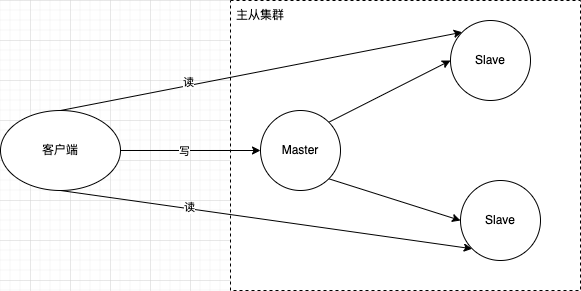

The diagram above was exported from draw.io. Its source (the exported page's mxGraphModel, read from the mxfile embedded in the PNG):
<mxGraphModel dx="946" dy="725" grid="1" gridSize="10" guides="1" tooltips="1" connect="1" arrows="1" fold="1" page="1" pageScale="1" pageWidth="827" pageHeight="1169" math="0" shadow="0">
  <root>
    <mxCell id="0" />
    <mxCell id="1" parent="0" />
    <mxCell id="VBmJXISi4pYt5y99m7GK-6" value="" style="rounded=0;whiteSpace=wrap;html=1;dashed=1;" vertex="1" parent="1">
      <mxGeometry x="280" y="120" width="350" height="290" as="geometry" />
    </mxCell>
    <mxCell id="VBmJXISi4pYt5y99m7GK-4" style="rounded=0;orthogonalLoop=1;jettySize=auto;html=1;exitX=1;exitY=0;exitDx=0;exitDy=0;entryX=0;entryY=0.5;entryDx=0;entryDy=0;" edge="1" parent="1" source="VBmJXISi4pYt5y99m7GK-1" target="VBmJXISi4pYt5y99m7GK-2">
      <mxGeometry relative="1" as="geometry" />
    </mxCell>
    <mxCell id="VBmJXISi4pYt5y99m7GK-5" style="edgeStyle=none;rounded=0;orthogonalLoop=1;jettySize=auto;html=1;exitX=1;exitY=1;exitDx=0;exitDy=0;entryX=0;entryY=0.5;entryDx=0;entryDy=0;" edge="1" parent="1" source="VBmJXISi4pYt5y99m7GK-1" target="VBmJXISi4pYt5y99m7GK-3">
      <mxGeometry relative="1" as="geometry" />
    </mxCell>
    <mxCell id="VBmJXISi4pYt5y99m7GK-1" value="Master" style="ellipse;whiteSpace=wrap;html=1;aspect=fixed;" vertex="1" parent="1">
      <mxGeometry x="310" y="230" width="80" height="80" as="geometry" />
    </mxCell>
    <mxCell id="VBmJXISi4pYt5y99m7GK-2" value="Slave" style="ellipse;whiteSpace=wrap;html=1;aspect=fixed;" vertex="1" parent="1">
      <mxGeometry x="500" y="140" width="80" height="80" as="geometry" />
    </mxCell>
    <mxCell id="VBmJXISi4pYt5y99m7GK-3" value="Slave" style="ellipse;whiteSpace=wrap;html=1;aspect=fixed;" vertex="1" parent="1">
      <mxGeometry x="510" y="300" width="80" height="80" as="geometry" />
    </mxCell>
    <mxCell id="VBmJXISi4pYt5y99m7GK-7" value="主从集群" style="text;html=1;strokeColor=none;fillColor=none;align=center;verticalAlign=middle;whiteSpace=wrap;rounded=0;" vertex="1" parent="1">
      <mxGeometry x="280" y="120" width="60" height="30" as="geometry" />
    </mxCell>
    <mxCell id="VBmJXISi4pYt5y99m7GK-10" style="edgeStyle=none;rounded=0;orthogonalLoop=1;jettySize=auto;html=1;exitX=1;exitY=0.5;exitDx=0;exitDy=0;entryX=0;entryY=0.5;entryDx=0;entryDy=0;" edge="1" parent="1" source="VBmJXISi4pYt5y99m7GK-9" target="VBmJXISi4pYt5y99m7GK-1">
      <mxGeometry relative="1" as="geometry" />
    </mxCell>
    <mxCell id="VBmJXISi4pYt5y99m7GK-14" value="写" style="edgeLabel;html=1;align=center;verticalAlign=middle;resizable=0;points=[];" vertex="1" connectable="0" parent="VBmJXISi4pYt5y99m7GK-10">
      <mxGeometry x="-0.1053" relative="1" as="geometry">
        <mxPoint as="offset" />
      </mxGeometry>
    </mxCell>
    <mxCell id="VBmJXISi4pYt5y99m7GK-11" style="edgeStyle=none;rounded=0;orthogonalLoop=1;jettySize=auto;html=1;exitX=0.5;exitY=0;exitDx=0;exitDy=0;entryX=0;entryY=0;entryDx=0;entryDy=0;" edge="1" parent="1" source="VBmJXISi4pYt5y99m7GK-9" target="VBmJXISi4pYt5y99m7GK-2">
      <mxGeometry relative="1" as="geometry" />
    </mxCell>
    <mxCell id="VBmJXISi4pYt5y99m7GK-13" value="读" style="edgeLabel;html=1;align=center;verticalAlign=middle;resizable=0;points=[];" vertex="1" connectable="0" parent="VBmJXISi4pYt5y99m7GK-11">
      <mxGeometry x="-0.3594" y="4" relative="1" as="geometry">
        <mxPoint as="offset" />
      </mxGeometry>
    </mxCell>
    <mxCell id="VBmJXISi4pYt5y99m7GK-12" style="edgeStyle=none;rounded=0;orthogonalLoop=1;jettySize=auto;html=1;exitX=0.5;exitY=1;exitDx=0;exitDy=0;entryX=0;entryY=1;entryDx=0;entryDy=0;" edge="1" parent="1" source="VBmJXISi4pYt5y99m7GK-9" target="VBmJXISi4pYt5y99m7GK-3">
      <mxGeometry relative="1" as="geometry" />
    </mxCell>
    <mxCell id="VBmJXISi4pYt5y99m7GK-15" value="读" style="edgeLabel;html=1;align=center;verticalAlign=middle;resizable=0;points=[];" vertex="1" connectable="0" parent="VBmJXISi4pYt5y99m7GK-12">
      <mxGeometry x="-0.3731" y="2" relative="1" as="geometry">
        <mxPoint as="offset" />
      </mxGeometry>
    </mxCell>
    <mxCell id="VBmJXISi4pYt5y99m7GK-9" value="客户端" style="ellipse;whiteSpace=wrap;html=1;" vertex="1" parent="1">
      <mxGeometry x="50" y="230" width="120" height="80" as="geometry" />
    </mxCell>
  </root>
</mxGraphModel>